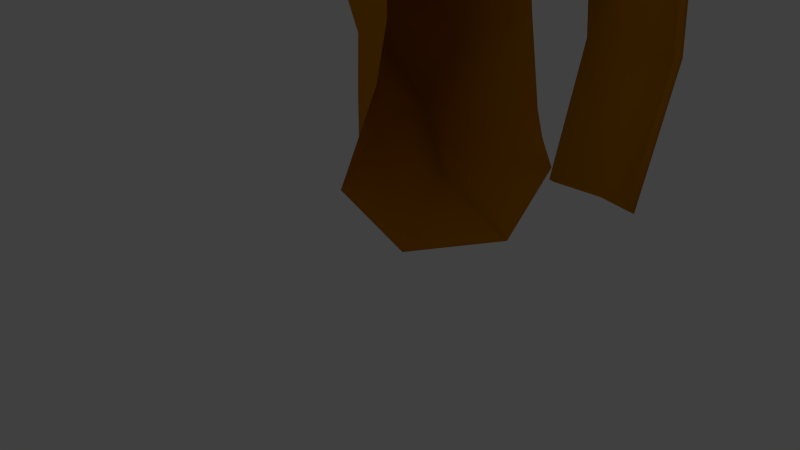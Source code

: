 # Source: BeardMoustachSplit.blend  (saved by Blender 2.76.0; exported with 4.5.12 LTS)
import bpy
from mathutils import Matrix  # noqa: F401  (used for matrix-valued properties, if any)

bpy.ops.wm.read_factory_settings(use_empty=True)
scene = bpy.context.scene
scene.name = 'Scene'

# ---- collections
col_collection_1 = bpy.data.collections.new('Collection 1'); scene.collection.children.link(col_collection_1)

# ---- materials (node trees are filled in below, after node groups)
mat_material__70567 = bpy.data.materials.new('Material #70567')
mat_material__70567.alpha_threshold = 0.0
mat_material__70567.use_transparent_shadow = False
mat_material__70567.diffuse_color = (0.6157, 0.2314, 0.0, 1.0)
mat_material__70567.specular_color = (0.9, 0.9, 0.9)
mat_material__70567.roughness = 0.5
mat_material__70567.specular_intensity = 0.0
mat_material__70627 = bpy.data.materials.new('Material #70627')
mat_material__70627.alpha_threshold = 0.0
mat_material__70627.use_transparent_shadow = False
mat_material__70627.diffuse_color = (0.6157, 0.2314, 0.0, 1.0)
mat_material__70627.specular_color = (0.9, 0.9, 0.9)
mat_material__70627.roughness = 0.5
mat_material__70627.specular_intensity = 0.0
mat_material__70641 = bpy.data.materials.new('Material #70641')
mat_material__70641.alpha_threshold = 0.0
mat_material__70641.use_transparent_shadow = False
mat_material__70641.diffuse_color = (0.6157, 0.2314, 0.0, 1.0)
mat_material__70641.specular_color = (0.9, 0.9, 0.9)
mat_material__70641.roughness = 0.5
mat_material__70641.specular_intensity = 0.0
mat_material__70643 = bpy.data.materials.new('Material #70643')
mat_material__70643.alpha_threshold = 0.0
mat_material__70643.use_transparent_shadow = False
mat_material__70643.diffuse_color = (0.6157, 0.2314, 0.0, 1.0)
mat_material__70643.specular_color = (0.9, 0.9, 0.9)
mat_material__70643.roughness = 0.5
mat_material__70643.specular_intensity = 0.0
mat_material__70645 = bpy.data.materials.new('Material #70645')
mat_material__70645.alpha_threshold = 0.0
mat_material__70645.use_transparent_shadow = False
mat_material__70645.diffuse_color = (0.6157, 0.2314, 0.0, 1.0)
mat_material__70645.specular_color = (0.9, 0.9, 0.9)
mat_material__70645.roughness = 0.5
mat_material__70645.specular_intensity = 0.0
mat_material__70647 = bpy.data.materials.new('Material #70647')
mat_material__70647.alpha_threshold = 0.0
mat_material__70647.use_transparent_shadow = False
mat_material__70647.diffuse_color = (0.6157, 0.2314, 0.0, 1.0)
mat_material__70647.specular_color = (0.9, 0.9, 0.9)
mat_material__70647.roughness = 0.5
mat_material__70647.specular_intensity = 0.0
mat_material__70649 = bpy.data.materials.new('Material #70649')
mat_material__70649.alpha_threshold = 0.0
mat_material__70649.use_transparent_shadow = False
mat_material__70649.diffuse_color = (0.6157, 0.2314, 0.0, 1.0)
mat_material__70649.specular_color = (0.9, 0.9, 0.9)
mat_material__70649.roughness = 0.5
mat_material__70649.specular_intensity = 0.0
mat_material__70650 = bpy.data.materials.new('Material #70650')
mat_material__70650.alpha_threshold = 0.0
mat_material__70650.use_transparent_shadow = False
mat_material__70650.diffuse_color = (0.6157, 0.2314, 0.0, 1.0)
mat_material__70650.specular_color = (0.9, 0.9, 0.9)
mat_material__70650.roughness = 0.5
mat_material__70650.specular_intensity = 0.0
mat_material__70653 = bpy.data.materials.new('Material #70653')
mat_material__70653.alpha_threshold = 0.0
mat_material__70653.use_transparent_shadow = False
mat_material__70653.diffuse_color = (0.6157, 0.2314, 0.0, 1.0)
mat_material__70653.specular_color = (0.9, 0.9, 0.9)
mat_material__70653.roughness = 0.5
mat_material__70653.specular_intensity = 0.0
mat_material__70655 = bpy.data.materials.new('Material #70655')
mat_material__70655.alpha_threshold = 0.0
mat_material__70655.use_transparent_shadow = False
mat_material__70655.diffuse_color = (0.6157, 0.2314, 0.0, 1.0)
mat_material__70655.specular_color = (0.9, 0.9, 0.9)
mat_material__70655.roughness = 0.5
mat_material__70655.specular_intensity = 0.0

# ---- material node trees

# ---- world
world_world = bpy.data.worlds.new('World'); scene.world = world_world
world_world.color = (0.05088, 0.05088, 0.05088)
world_world.use_sun_shadow = False
world_world.sun_shadow_jitter_overblur = 0.0
world_world.cycles.sampling_method = 'MANUAL'
world_world.cycles.sample_map_resolution = 256

# ---- cameras
cam_camera = bpy.data.cameras.new('Camera')
cam_camera.clip_end = 100.0
cam_camera.lens = 35.0
cam_camera.sensor_width = 32.0
cam_camera.sensor_height = 18.0
cam_camera.ortho_scale = 7.314
cam_camera.dof.focus_distance = 0.0
cam_camera.dof.aperture_fstop = 128.0

# ---- lights
light_lamp = bpy.data.lights.new('Lamp', 'POINT')
light_lamp.transmission_factor = 0.0
light_lamp.cutoff_distance = 30.0
light_lamp.energy = 100.0
light_lamp.shadow_buffer_clip_start = 1.001
light_lamp.shadow_soft_size = 0.1
light_lamp.shadow_maximum_resolution = 0.006
light_lamp.use_absolute_resolution = True
light_lamp.cycles.use_multiple_importance_sampling = False

# ---- meshes
me_untitled_002 = bpy.data.meshes.new('Untitled.002')
me_untitled_002.from_pydata([(-10.92, 4.546, -8.791), (-12.0, 7.293, -5.803), (-14.44, 12.26, -8.226), (-12.64, 8.515, -0.8427), (-22.05, 12.61, 0.2728), (-2.613, 9.727, -8.456), (-7.01, 12.72, -0.2288), (-3.359, 12.49, -0.3198), (-10.91, 5.304, 7.457), (-14.42, 13.0, 6.688), (-11.99, 7.777, 4.933), (-2.613, 9.917, 7.311), (-9.424, 12.38, -0.1716), (-5.346, 9.183, -8.055), (-5.918, 10.01, -8.056), (-7.156, 10.63, -6.346), (-6.993, 11.18, 5.949), (-5.346, 9.288, 7.076), (-8.385, 5.12, -10.52), (-11.46, 5.921, -7.293), (-13.09, 7.332, -6.327), (-13.27, 8.372, -8.301), (-10.76, 9.466, -9.633), (-19.01, 12.66, -5.436), (-14.32, 8.481, -4.517), (-11.97, 7.843, -3.475), (-17.25, 9.664, -0.3366), (-5.884, 7.72, -10.1), (-8.343, 11.51, -3.25), (-12.97, 12.5, -5.038), (-17.74, 13.67, -0.3287), (-6.537, 10.19, -7.148), (-10.79, 9.829, -8.424), (-8.379, 6.504, 9.069), (-10.76, 9.691, 7.654), (-12.88, 7.957, 7.778), (-13.07, 5.738, 6.629), (-11.46, 6.54, 6.193), (-11.97, 8.26, 2.329), (-14.35, 9.452, 4.025), (-18.36, 13.91, 4.226), (-11.12, 11.62, 5.144), (-8.2, 11.79, 2.899), (-12.97, 13.58, 4.208), (-6.32, 10.8, 6.5), (-6.419, 8.975, 8.501), (-2.568, 10.15, -8.764), (-6.965, 13.25, -0.2253), (-3.314, 13.02, -0.3162), (-2.568, 10.4, 7.504), (-5.619, 9.763, -8.426), (-5.739, 10.05, 6.867), (-3.979, 9.777, -8.301), (-6.178, 11.85, -3.846), (-4.811, 12.55, -4.09), (-5.185, 12.93, -0.3195), (-2.986, 12.11, -4.09), (-3.979, 9.924, 7.149), (-6.178, 11.85, 3.121), (-4.811, 12.55, 3.185), (-2.986, 12.11, 3.185), (-3.934, 10.2, -8.609), (-6.133, 12.38, -3.842), (-4.766, 13.07, -4.086), (-5.14, 13.45, -0.3159), (-2.941, 12.64, -4.087), (-3.934, 10.41, 7.342), (-6.133, 12.38, 3.125), (-4.766, 13.07, 3.188), (-2.941, 12.64, 3.188), (-5.642, 9.552, -8.272), (-2.59, 9.939, -8.61), (-2.59, 10.16, 7.408), (-5.761, 9.806, 6.77), (-6.987, 12.99, -0.2271), (-3.337, 12.76, -0.318), (-2.964, 12.38, -4.089), (-6.155, 12.12, 3.123), (-2.964, 12.38, 3.186), (-6.155, 12.12, -3.844), (-3.957, 10.17, 7.245), (-3.957, 9.988, -8.455)], [], [(0, 19, 21), (2, 22, 21), (4, 23, 24), (1, 25, 24), (45, 41, 34), (5, 54, 52), (6, 54, 55), (12, 28, 29), (2, 23, 29), (14, 27, 32), (8, 33, 35), (9, 36, 35), (4, 26, 39), (10, 36, 39), (6, 59, 58), (11, 59, 60), (9, 41, 43), (12, 30, 43), (16, 41, 45), (41, 9, 34), (45, 44, 16), (43, 40, 9), (43, 30, 40), (30, 4, 40), (43, 42, 12), (43, 41, 42), (41, 16, 42), (39, 40, 4), (39, 36, 40), (36, 9, 40), (39, 38, 10), (39, 26, 38), (26, 3, 38), (35, 37, 8), (35, 36, 37), (36, 10, 37), (35, 34, 9), (35, 33, 34), (32, 22, 2), (32, 27, 22), (32, 31, 14), (15, 31, 32, 29, 28), (29, 30, 12), (29, 23, 30), (23, 4, 30), (32, 2, 29), (24, 26, 4), (24, 25, 26), (25, 3, 26), (24, 20, 1), (24, 23, 20), (23, 2, 20), (21, 18, 0), (21, 22, 18), (21, 20, 2), (21, 19, 20), (19, 1, 20), (22, 27, 18), (34, 33, 45), (46, 61, 63), (47, 64, 63), (47, 67, 68), (49, 69, 68), (57, 11, 72, 49, 66, 80), (17, 57, 80, 66, 51, 73), (79, 62, 50, 70, 13, 53), (7, 56, 76, 65, 48, 75), (6, 58, 77, 67, 47, 74), (5, 52, 81, 61, 46, 71), (56, 5, 71, 46, 65, 76), (53, 6, 74, 47, 62, 79), (58, 17, 73, 51, 67, 77), (11, 60, 78, 69, 49, 72), (52, 13, 70, 50, 61, 81), (68, 64, 47), (68, 69, 64), (69, 48, 64), (68, 66, 49), (68, 67, 66), (67, 51, 66), (63, 65, 46), (63, 64, 65), (64, 48, 65), (63, 62, 47), (63, 61, 62), (61, 50, 62), (60, 55, 7), (60, 59, 55), (59, 6, 55), (58, 57, 17), (58, 59, 57), (59, 11, 57), (55, 56, 7), (55, 54, 56), (54, 5, 56), (52, 53, 13), (52, 54, 53), (54, 6, 53), (60, 7, 75, 48, 69, 78)])
me_untitled_002.polygons.foreach_set('use_smooth', [True] * 99)
_uv = me_untitled_002.uv_layers.new(name='UVChannel_1')
_uv.uv.foreach_set('vector', [0.2268, 0.6099, 0.275, 0.5905, 0.3115, 0.6252, 0.3961, 0.6405, 0.2912, 0.6831, 0.3115, 0.6252, 0.4786, 0.6406, 0.4374, 0.6406, 0.4009, 0.6058, 0.3233, 0.571, 0.402, 0.5532, 0.4009, 0.6058, 0.69, 0.7521, 0.5875, 0.7076, 0.6632, 0.6881, 0.3215, 0.8322, 0.4001, 0.8111, 0.3247, 0.8101, 0.4787, 0.79, 0.4001, 0.8111, 0.4784, 0.8198, 0.4767, 0.7476, 0.4057, 0.7572, 0.4364, 0.6941, 0.3961, 0.6405, 0.4374, 0.6406, 0.4364, 0.6941, 0.2857, 0.7729, 0.236, 0.7493, 0.3409, 0.7067, 0.7282, 0.615, 0.7469, 0.6738, 0.6445, 0.6293, 0.5608, 0.6435, 0.5987, 0.6104, 0.6445, 0.6293, 0.4786, 0.6406, 0.4796, 0.588, 0.5576, 0.609, 0.6366, 0.5773, 0.5987, 0.6104, 0.5576, 0.609, 0.4787, 0.79, 0.5526, 0.8142, 0.5476, 0.792, 0.6265, 0.8385, 0.5526, 0.8142, 0.5523, 0.844, 0.5608, 0.6435, 0.5875, 0.7076, 0.5187, 0.6956, 0.4767, 0.7476, 0.4776, 0.6941, 0.5187, 0.6956, 0.6143, 0.7717, 0.5875, 0.7076, 0.69, 0.7521, 0.5875, 0.7076, 0.5608, 0.6435, 0.6632, 0.6881, 0.69, 0.7521, 0.6352, 0.7765, 0.6143, 0.7717, 0.5187, 0.6956, 0.5197, 0.642, 0.5608, 0.6435, 0.5187, 0.6956, 0.4776, 0.6941, 0.5197, 0.642, 0.4776, 0.6941, 0.4786, 0.6406, 0.5197, 0.642, 0.5187, 0.6956, 0.5455, 0.7597, 0.4767, 0.7476, 0.5187, 0.6956, 0.5875, 0.7076, 0.5455, 0.7597, 0.5875, 0.7076, 0.6143, 0.7717, 0.5455, 0.7597, 0.5576, 0.609, 0.5197, 0.642, 0.4786, 0.6406, 0.5576, 0.609, 0.5987, 0.6104, 0.5197, 0.642, 0.5987, 0.6104, 0.5608, 0.6435, 0.5197, 0.642, 0.5576, 0.609, 0.5586, 0.5564, 0.6366, 0.5773, 0.5576, 0.609, 0.4796, 0.588, 0.5586, 0.5564, 0.4796, 0.588, 0.4807, 0.5354, 0.5586, 0.5564, 0.6445, 0.6293, 0.6824, 0.5962, 0.7282, 0.615, 0.6445, 0.6293, 0.5987, 0.6104, 0.6824, 0.5962, 0.5987, 0.6104, 0.6366, 0.5773, 0.6824, 0.5962, 0.6445, 0.6293, 0.6632, 0.6881, 0.5608, 0.6435, 0.6445, 0.6293, 0.7469, 0.6738, 0.6632, 0.6881, 0.3409, 0.7067, 0.2912, 0.6831, 0.3961, 0.6405, 0.3409, 0.7067, 0.236, 0.7493, 0.2912, 0.6831, 0.3409, 0.7067, 0.3103, 0.7698, 0.2857, 0.7729, 0.0, 0.0, 0.3409, 0.7067, 0.4364, 0.6941, 0.4057, 0.7572, 0.0, 0.0, 0.4364, 0.6941, 0.4776, 0.6941, 0.4767, 0.7476, 0.4364, 0.6941, 0.4374, 0.6406, 0.4776, 0.6941, 0.4374, 0.6406, 0.4786, 0.6406, 0.4776, 0.6941, 0.0, 0.0, 0.3961, 0.6405, 0.4364, 0.6941, 0.4009, 0.6058, 0.4796, 0.588, 0.4786, 0.6406, 0.4009, 0.6058, 0.402, 0.5532, 0.4796, 0.588, 0.402, 0.5532, 0.4807, 0.5354, 0.4796, 0.588, 0.4009, 0.6058, 0.3597, 0.6058, 0.3233, 0.571, 0.4009, 0.6058, 0.4374, 0.6406, 0.3597, 0.6058, 0.4374, 0.6406, 0.3961, 0.6405, 0.3597, 0.6058, 0.3115, 0.6252, 0.2066, 0.6678, 0.2268, 0.6099, 0.3115, 0.6252, 0.2912, 0.6831, 0.2066, 0.6678, 0.3115, 0.6252, 0.3597, 0.6058, 0.3961, 0.6405, 0.3115, 0.6252, 0.275, 0.5905, 0.3597, 0.6058, 0.275, 0.5905, 0.3233, 0.571, 0.3597, 0.6058, 0.2912, 0.6831, 0.236, 0.7493, 0.0, 0.0, 0.7469, 0.6738, 0.0, 0.0, 0.6632, 0.6881, 0.3215, 0.8322, 0.3247, 0.8101, 0.4001, 0.8111, 0.4787, 0.79, 0.4784, 0.8198, 0.4001, 0.8111, 0.4787, 0.79, 0.5476, 0.792, 0.5526, 0.8142, 0.6265, 0.8385, 0.5523, 0.844, 0.5526, 0.8142, 0.6214, 0.8162, 0.6265, 0.8385, 0.6265, 0.8385, 0.6265, 0.8385, 0.6214, 0.8162, 0.6214, 0.8162, 0.6164, 0.7939, 0.6214, 0.8162, 0.6214, 0.8162, 0.6214, 0.8162, 0.6164, 0.7939, 0.6164, 0.7939, 0.4033, 0.789, 0.4033, 0.789, 0.328, 0.7879, 0.328, 0.7879, 0.328, 0.7879, 0.4033, 0.789, 0.478, 0.8496, 0.3997, 0.8409, 0.3997, 0.8409, 0.3997, 0.8409, 0.478, 0.8496, 0.478, 0.8496, 0.4787, 0.79, 0.5476, 0.792, 0.5476, 0.792, 0.5476, 0.792, 0.4787, 0.79, 0.4787, 0.79, 0.3215, 0.8322, 0.3247, 0.8101, 0.3247, 0.8101, 0.3247, 0.8101, 0.3215, 0.8322, 0.3215, 0.8322, 0.3997, 0.8409, 0.3215, 0.8322, 0.3215, 0.8322, 0.3215, 0.8322, 0.3997, 0.8409, 0.3997, 0.8409, 0.4033, 0.789, 0.4787, 0.79, 0.4787, 0.79, 0.4787, 0.79, 0.4033, 0.789, 0.4033, 0.789, 0.5476, 0.792, 0.6164, 0.7939, 0.6164, 0.7939, 0.6164, 0.7939, 0.5476, 0.792, 0.5476, 0.792, 0.6265, 0.8385, 0.5523, 0.844, 0.5523, 0.844, 0.5523, 0.844, 0.6265, 0.8385, 0.6265, 0.8385, 0.3247, 0.8101, 0.328, 0.7879, 0.328, 0.7879, 0.328, 0.7879, 0.3247, 0.8101, 0.3247, 0.8101, 0.5526, 0.8142, 0.4784, 0.8198, 0.4787, 0.79, 0.5526, 0.8142, 0.5523, 0.844, 0.4784, 0.8198, 0.5523, 0.844, 0.478, 0.8496, 0.4784, 0.8198, 0.5526, 0.8142, 0.6214, 0.8162, 0.6265, 0.8385, 0.5526, 0.8142, 0.5476, 0.792, 0.6214, 0.8162, 0.5476, 0.792, 0.6164, 0.7939, 0.6214, 0.8162, 0.4001, 0.8111, 0.3997, 0.8409, 0.3215, 0.8322, 0.4001, 0.8111, 0.4784, 0.8198, 0.3997, 0.8409, 0.4784, 0.8198, 0.478, 0.8496, 0.3997, 0.8409, 0.4001, 0.8111, 0.4033, 0.789, 0.4787, 0.79, 0.4001, 0.8111, 0.3247, 0.8101, 0.4033, 0.789, 0.3247, 0.8101, 0.328, 0.7879, 0.4033, 0.789, 0.5523, 0.844, 0.4784, 0.8198, 0.478, 0.8496, 0.5523, 0.844, 0.5526, 0.8142, 0.4784, 0.8198, 0.5526, 0.8142, 0.4787, 0.79, 0.4784, 0.8198, 0.5476, 0.792, 0.6214, 0.8162, 0.6164, 0.7939, 0.5476, 0.792, 0.5526, 0.8142, 0.6214, 0.8162, 0.5526, 0.8142, 0.6265, 0.8385, 0.6214, 0.8162, 0.4784, 0.8198, 0.3997, 0.8409, 0.478, 0.8496, 0.4784, 0.8198, 0.4001, 0.8111, 0.3997, 0.8409, 0.4001, 0.8111, 0.3215, 0.8322, 0.3997, 0.8409, 0.3247, 0.8101, 0.4033, 0.789, 0.328, 0.7879, 0.3247, 0.8101, 0.4001, 0.8111, 0.4033, 0.789, 0.4001, 0.8111, 0.4787, 0.79, 0.4033, 0.789, 0.5523, 0.844, 0.478, 0.8496, 0.478, 0.8496, 0.478, 0.8496, 0.5523, 0.844, 0.5523, 0.844])
me_untitled_002.materials.append(mat_material__70567)
me_untitled_002.materials.append(mat_material__70627)
me_untitled_002.materials.append(mat_material__70641)
me_untitled_002.materials.append(mat_material__70643)
me_untitled_002.materials.append(mat_material__70645)
me_untitled_002.materials.append(mat_material__70647)
me_untitled_002.materials.append(mat_material__70649)
me_untitled_002.materials.append(mat_material__70650)
me_untitled_002.materials.append(mat_material__70653)
me_untitled_002.materials.append(mat_material__70655)
me_untitled_002.use_remesh_preserve_volume = False
me_untitled_002.use_remesh_preserve_attributes = False
me_untitled_002.use_mirror_vertex_groups = False
me_untitled_002.update()

# ---- objects
ob_npc_beard_008 = bpy.data.objects.new('NPC_Beard_008', me_untitled_002)
ob_particle_view_001 = bpy.data.objects.new('Particle View 001', None)
ob_character001 = bpy.data.objects.new('Character001', None)
ob_lamp = bpy.data.objects.new('Lamp', light_lamp)
ob_camera = bpy.data.objects.new('Camera', cam_camera)

# ---- transforms, parenting, visibility, modifiers, constraints
ob_npc_beard_008.location = (-3.666, 6.687, 1.485)
ob_npc_beard_008.color = (0.8, 0.8, 0.8, 1.0)
ob_npc_beard_008.lineart.crease_threshold = 0.0
ob_particle_view_001.location = (0.0, 0.0, 0.0)
ob_particle_view_001.rotation_euler = (-4.371e-08, -0.0, 3.142)
ob_particle_view_001.scale = (0.01, 0.01, 0.01)
ob_particle_view_001.empty_image_offset = (0.0, 0.0)
ob_particle_view_001.color = (0.8, 0.8, 0.8, 1.0)
ob_particle_view_001.lineart.crease_threshold = 0.0
ob_character001.location = (0.0, 0.0, 0.0)
ob_character001.rotation_euler = (-1.51e-07, -1.571, 0.0)
ob_character001.scale = (0.01, 0.01, 0.01)
ob_character001.empty_image_offset = (0.0, 0.0)
ob_character001.color = (0.8, 0.8, 0.8, 1.0)
ob_character001.lineart.crease_threshold = 0.0
ob_lamp.location = (4.076, 1.005, 5.904)
ob_lamp.rotation_euler = (0.6503, 0.05522, 1.866)
ob_lamp.lock_rotations_4d = False
ob_lamp.empty_display_type = 'ARROWS'
ob_lamp.color = (0.0, 0.0, 0.0, 0.0)
ob_lamp.lineart.crease_threshold = 0.0
ob_camera.location = (7.481, -6.508, 5.344)
ob_camera.rotation_euler = (1.109, 0.01082, 0.8149)
ob_camera.lock_rotations_4d = False
ob_camera.empty_display_type = 'ARROWS'
ob_camera.color = (0.0, 0.0, 0.0, 0.0)
ob_camera.display_type = 'WIRE'
ob_camera.lineart.crease_threshold = 0.0

# ---- collection membership
col_collection_1.objects.link(ob_npc_beard_008)
col_collection_1.objects.link(ob_particle_view_001)
col_collection_1.objects.link(ob_character001)
col_collection_1.objects.link(ob_lamp)
col_collection_1.objects.link(ob_camera)

# ---- scene / render settings (as saved in the file)
scene.camera = ob_camera
scene.frame_start = 1; scene.frame_end = 750; scene.frame_set(420)
scene.render.engine = 'BLENDER_EEVEE_NEXT'
scene.render.resolution_percentage = 50
scene.render.fps = 30
scene.render.dither_intensity = 0.0
scene.cycles.use_denoising = False
scene.cycles.samples = 10
scene.cycles.sampling_pattern = 'TABULATED_SOBOL'
scene.cycles.light_sampling_threshold = 0.0
scene.cycles.use_adaptive_sampling = False
scene.cycles.use_light_tree = False
scene.cycles.blur_glossy = 0.0
scene.cycles.pixel_filter_type = 'GAUSSIAN'
scene.cycles.sample_clamp_indirect = 0.0
scene.view_settings.view_transform = 'Standard'
bpy.context.view_layer.update()
